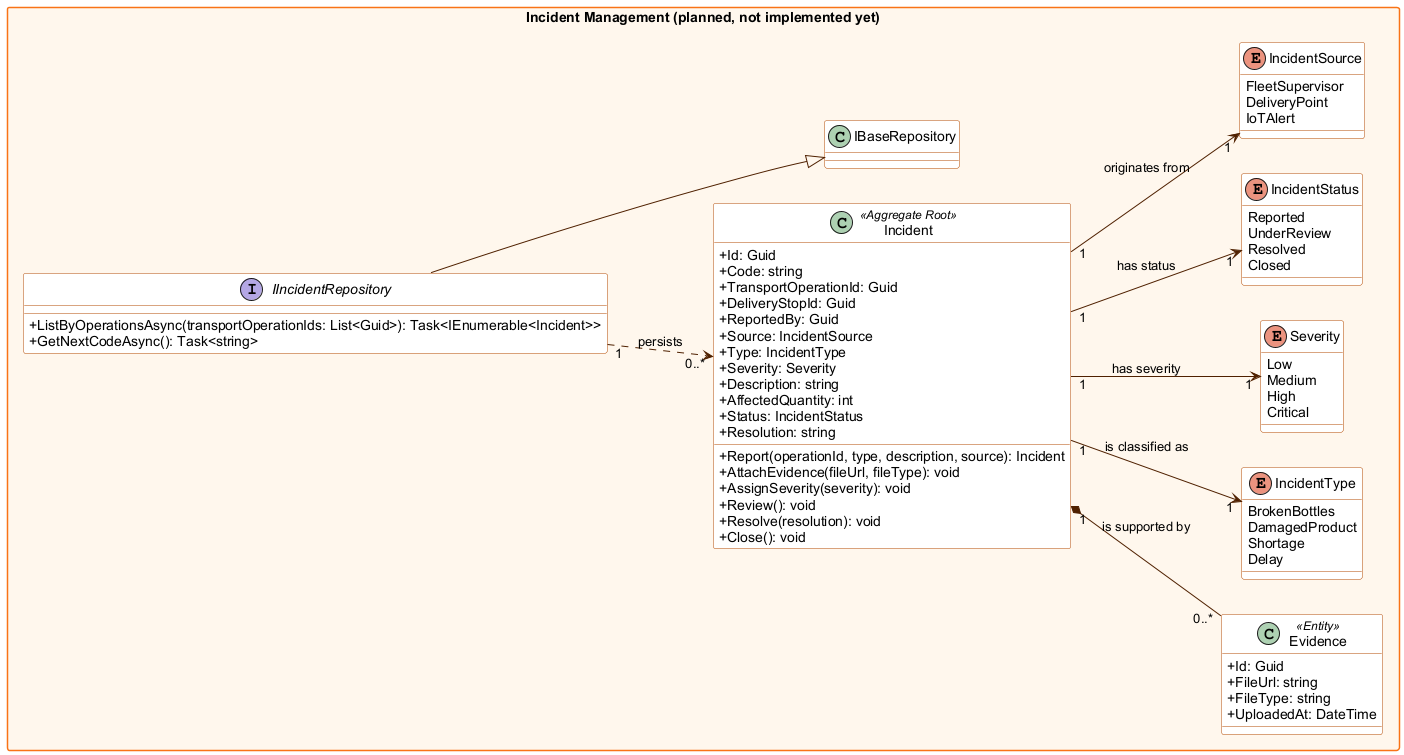

The diagram above was rendered by PlantUML. Its source (embedded in the PNG):
@startuml backend-class-incident-management
' BottleTrack - Backend (C# / ASP.NET Core) - Domain model per bounded context
' Shared Kernel, Identity and Access Management and Fleet Management reflect the code of the Web Services repository.
' The packages marked as planned are design only.
' Naming conventions applied (C#):
'   - Classes, enumerations and enumeration members: PascalCase
'   - Properties: public, PascalCase (shown with +)
'   - Methods: PascalCase; method parameters: camelCase
skinparam classAttributeIconSize 0
skinparam packageStyle rectangle
skinparam shadowing false
skinparam defaultFontName Arial
skinparam class {
  BackgroundColor #ffffff
  BorderColor #b34900
  ArrowColor #4f2000
}
skinparam package {
  BackgroundColor #fff7ed
  BorderColor #f97316
}
left to right direction

package "Incident Management (planned, not implemented yet)" {
  class Incident <<Aggregate Root>> {
    + Id: Guid
    + Code: string
    + TransportOperationId: Guid
    + DeliveryStopId: Guid
    + ReportedBy: Guid
    + Source: IncidentSource
    + Type: IncidentType
    + Severity: Severity
    + Description: string
    + AffectedQuantity: int
    + Status: IncidentStatus
    + Resolution: string
    + Report(operationId, type, description, source): Incident
    + AttachEvidence(fileUrl, fileType): void
    + AssignSeverity(severity): void
    + Review(): void
    + Resolve(resolution): void
    + Close(): void
  }
  class Evidence <<Entity>> {
    + Id: Guid
    + FileUrl: string
    + FileType: string
    + UploadedAt: DateTime
  }
  enum IncidentType {
    BrokenBottles
    DamagedProduct
    Shortage
    Delay
  }
  enum Severity {
    Low
    Medium
    High
    Critical
  }
  enum IncidentStatus {
    Reported
    UnderReview
    Resolved
    Closed
  }
  enum IncidentSource {
    FleetSupervisor
    DeliveryPoint
    IoTAlert
  }
  interface IIncidentRepository {
    + ListByOperationsAsync(transportOperationIds: List<Guid>): Task<IEnumerable<Incident>>
    + GetNextCodeAsync(): Task<string>
  }
  Incident "1" *-- "0..*" Evidence : is supported by
  Incident "1" --> "1" IncidentType : is classified as
  Incident "1" --> "1" Severity : has severity
  Incident "1" --> "1" IncidentStatus : has status
  Incident "1" --> "1" IncidentSource : originates from
  IIncidentRepository --|> IBaseRepository
  IIncidentRepository "1" ..> "0..*" Incident : persists
}
@enduml